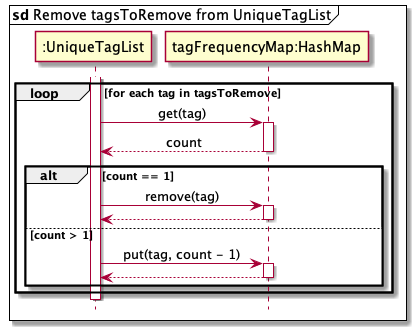

The diagram above was rendered by PlantUML. Its source (embedded in the PNG):
@startuml
'https://plantuml.com/sequence-diagram

mainframe **sd** Remove tagsToRemove from UniqueTagList
hide footbox

skinparam Sequence {
    MessageAlign center
    BoxFontSize 15
    BoxPadding 0
    BoxFontColor #FFFFFF
    FontName Arial
}

Participant ":UniqueTagList" as UniqueTagList
Participant "tagFrequencyMap:HashMap" as HashMap

activate UniqueTagList

loop for each tag in tagsToRemove
    UniqueTagList -> HashMap : get(tag)
    activate HashMap

    HashMap --> UniqueTagList : count
    deactivate HashMap

    alt count == 1
        UniqueTagList -> HashMap : remove(tag)
        activate HashMap

        HashMap --> UniqueTagList
        deactivate HashMap
    else count > 1
        UniqueTagList -> HashMap : put(tag, count - 1)
        activate HashMap

        HashMap --> UniqueTagList
        deactivate HashMap
    end

end

deactivate UniqueTagList

@enduml